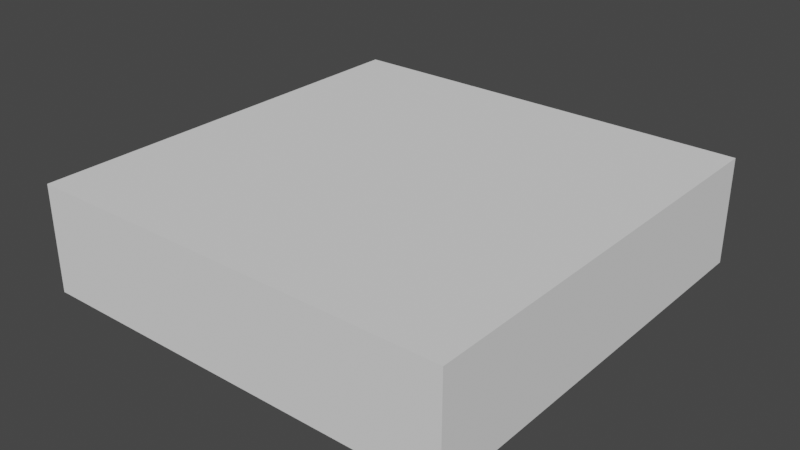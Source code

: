 # Source: 40x40Bottom.blend  (saved by Blender 3.4.6; exported with 4.5.12 LTS)
import bpy
from mathutils import Matrix  # noqa: F401  (used for matrix-valued properties, if any)

bpy.ops.wm.read_factory_settings(use_empty=True)
scene = bpy.context.scene
scene.name = 'Scene'

# ---- collections
col_collection = bpy.data.collections.new('Collection'); scene.collection.children.link(col_collection)

# ---- node groups
ng_auto_smooth = bpy.data.node_groups.new('Auto Smooth', 'GeometryNodeTree')
_s = ng_auto_smooth.interface.new_socket(name='Geometry', in_out='OUTPUT', socket_type='NodeSocketGeometry')
_s = ng_auto_smooth.interface.new_socket(name='Geometry', in_out='INPUT', socket_type='NodeSocketGeometry')
_s = ng_auto_smooth.interface.new_socket(name='Angle', in_out='INPUT', socket_type='NodeSocketFloat')
_s.subtype = 'ANGLE'
_s.min_value = 0.0
_s.max_value = 3.142
ng_auto_smooth.is_modifier = True
_N = ng_auto_smooth.nodes; _L = ng_auto_smooth.links
n0 = _N.new('NodeGroupOutput'); n0.name = 'Group Output'; n0.location = (480, -100)
n1 = _N.new('NodeGroupInput'); n1.name = 'Group Input'; n1.location = (-420, -300)
n2 = _N.new('NodeGroupInput'); n2.name = 'Group Input.001'; n2.location = (-60, -100)
n3 = _N.new('GeometryNodeSetShadeSmooth'); n3.name = 'Set Shade Smooth'; n3.location = (120, -100)
n3.domain = 'EDGE'
n4 = _N.new('GeometryNodeSetShadeSmooth'); n4.name = 'Set Shade Smooth.001'; n4.location = (300, -100)
n5 = _N.new('GeometryNodeInputMeshEdgeAngle'); n5.name = 'Edge Angle'; n5.location = (-420, -220)
n6 = _N.new('GeometryNodeInputEdgeSmooth'); n6.name = 'Is Edge Smooth'; n6.location = (-60, -160)
n7 = _N.new('GeometryNodeInputShadeSmooth'); n7.name = 'Is Face Smooth'; n7.location = (-240, -340)
n8 = _N.new('FunctionNodeBooleanMath'); n8.name = 'Boolean Math'; n8.location = (-60, -220)
n9 = _N.new('FunctionNodeCompare'); n9.name = 'Compare'; n9.location = (-240, -180)
n9.operation = 'LESS_EQUAL'
_L.new(n5.outputs[0], n9.inputs[0])
_L.new(n4.outputs[0], n0.inputs[0])
_L.new(n1.outputs[1], n9.inputs[1])
_L.new(n9.outputs[0], n8.inputs[0])
_L.new(n7.outputs[0], n8.inputs[1])
_L.new(n2.outputs[0], n3.inputs[0])
_L.new(n6.outputs[0], n3.inputs[1])
_L.new(n3.outputs[0], n4.inputs[0])
_L.new(n8.outputs[0], n3.inputs[2])
n0.is_active_output = True

# ---- world
world_world = bpy.data.worlds.new('World'); scene.world = world_world
world_world.use_nodes = True; world_world.node_tree.nodes.clear()
_N = world_world.node_tree.nodes; _L = world_world.node_tree.links
n0 = _N.new('ShaderNodeOutputWorld'); n0.name = 'World Output'; n0.location = (300, 300)
n1 = _N.new('ShaderNodeBackground'); n1.name = 'Background'; n1.location = (10, 300)
n1.inputs[0].default_value = (0.05088, 0.05088, 0.05088, 1.0)
_L.new(n1.outputs[0], n0.inputs[0])
n0.is_active_output = True
world_world.color = (0.05088, 0.05088, 0.05088)
world_world.use_sun_shadow = False
world_world.sun_shadow_jitter_overblur = 0.0

# ---- meshes
me_cube_001 = bpy.data.meshes.new('Cube.001')
me_cube_001.from_pydata([(-0.2, -0.2, -0.1), (-0.2, -0.2, -3.725e-09), (-0.2, 0.2, -0.1), (-0.2, 0.2, -3.725e-09), (0.2, -0.2, -0.1), (0.2, -0.2, 0.0), (0.2, 0.2, -0.1), (0.2, 0.2, -3.725e-09)], [], [(0, 1, 3, 2), (2, 3, 7, 6), (6, 7, 5, 4), (4, 5, 1, 0), (2, 6, 4, 0), (7, 3, 1, 5)])
me_cube_001.polygons.foreach_set('use_smooth', [True] * 6)
_uv = me_cube_001.uv_layers.new(name='UVMap')
_uv.uv.foreach_set('vector', [0.0, 0.0, 0.0, 0.0, 0.0, 0.0, 0.0, 0.0, 0.0, 0.0, 0.0, 0.0, 0.0, 0.0, 0.0, 0.0, 0.0, 0.0, 0.0, 0.0, 0.0, 0.0, 0.0, 0.0, 0.0, 0.0, 0.0, 0.0, 0.0, 0.0, 0.0, 0.0, 0.0, 0.0, 0.0, 0.0, 0.0, 0.0, 0.0, 0.0, 0.0, 0.0, 1.0, 0.0, 1.0, 1.0, 0.0, 1.0])
me_cube_001.update()

# ---- objects
ob_bottom40x40 = bpy.data.objects.new('Bottom40x40', me_cube_001)

# ---- transforms, parenting, visibility, modifiers, constraints
ob_bottom40x40.location = (0.0, 0.0, 0.0)
_m = ob_bottom40x40.modifiers.new('Auto Smooth', 'NODES')
_m.node_group = ng_auto_smooth
_gi = [s.identifier for s in ng_auto_smooth.interface.items_tree if s.item_type == 'SOCKET' and s.in_out == 'INPUT']
_m[_gi[1]] = 0.5236  # Angle

# ---- collection membership
col_collection.objects.link(ob_bottom40x40)

# ---- scene / render settings (as saved in the file)
scene.frame_start = 1; scene.frame_end = 250; scene.frame_set(1)
scene.render.engine = 'BLENDER_EEVEE_NEXT'
scene.cycles.sampling_pattern = 'TABULATED_SOBOL'
scene.cycles.use_light_tree = False
scene.view_settings.view_transform = 'Filmic'
bpy.context.view_layer.update()

# ---- added for rendering (the .blend has no active camera and no usable light): camera, sun
cam_auto = bpy.data.cameras.new('AutoCamera')
cam_auto.lens = 50.0
cam_auto.sensor_width = 36.0
cam_auto.clip_end = 1000.0
ob_auto_camera = bpy.data.objects.new('AutoCamera', cam_auto)
scene.collection.objects.link(ob_auto_camera)
ob_auto_camera.location = (0.531501, -0.637801, 0.375201)
ob_auto_camera.rotation_euler = (1.09748, -7.21219e-08, 0.694738)
scene.camera = ob_auto_camera
light_auto_sun = bpy.data.lights.new('AutoSun', 'SUN')
light_auto_sun.energy = 3.0
light_auto_sun.angle = 0.0523599
ob_auto_sun = bpy.data.objects.new('AutoSun', light_auto_sun)
scene.collection.objects.link(ob_auto_sun)
ob_auto_sun.rotation_euler = (0.872665, 0.174533, 0.523599)
bpy.context.view_layer.update()
